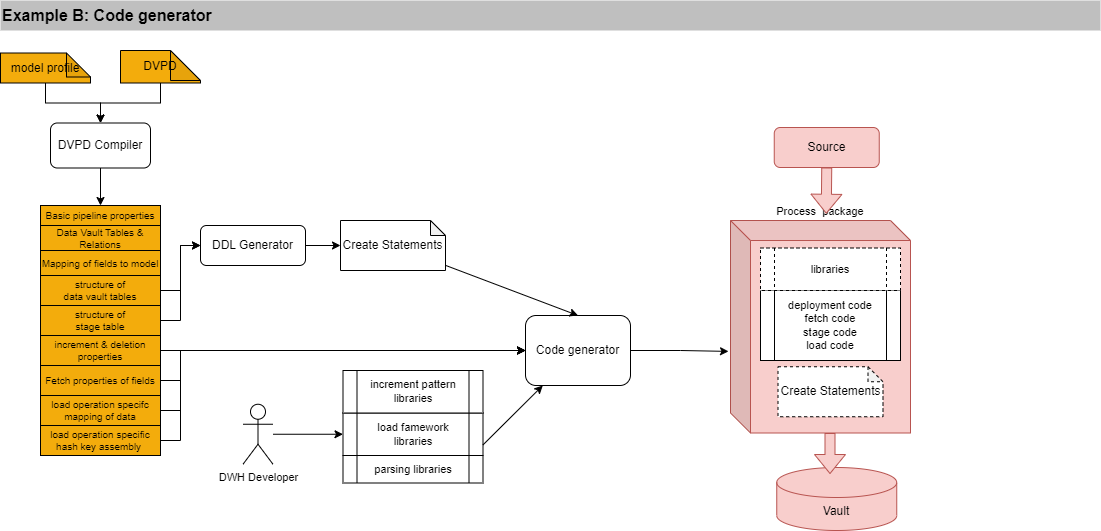

The diagram above was exported from draw.io. Its source (the exported page's mxGraphModel, read from the mxfile embedded in the PNG):
<mxGraphModel dx="1356" dy="868" grid="1" gridSize="10" guides="1" tooltips="1" connect="1" arrows="1" fold="1" page="1" pageScale="1" pageWidth="1169" pageHeight="1654" math="0" shadow="0">
  <root>
    <mxCell id="0" />
    <mxCell id="1" parent="0" />
    <mxCell id="XJ6b9KdQrqp1vy3ghaq9-26" value="Example B: Code generator" style="rounded=0;whiteSpace=wrap;html=1;strokeColor=none;fillColor=#BFBFBF;fontStyle=1;align=left;fontSize=16;" parent="1" vertex="1">
      <mxGeometry x="40" y="40" width="1100" height="30" as="geometry" />
    </mxCell>
    <mxCell id="SHAmAD_ecb-zwq3bcNpp-127" value="Process&amp;nbsp; package" style="shape=cube;whiteSpace=wrap;html=1;boundedLbl=1;backgroundOutline=1;darkOpacity=0.05;darkOpacity2=0.1;fontFamily=Helvetica;fontSize=11;verticalAlign=bottom;labelPosition=center;verticalLabelPosition=top;align=center;fillColor=#f8cecc;strokeColor=#b85450;" parent="1" vertex="1">
      <mxGeometry x="770" y="260" width="180" height="212.5" as="geometry" />
    </mxCell>
    <mxCell id="SHAmAD_ecb-zwq3bcNpp-128" style="edgeStyle=orthogonalEdgeStyle;shape=connector;rounded=0;orthogonalLoop=1;jettySize=auto;html=1;labelBackgroundColor=default;strokeColor=default;fontFamily=Helvetica;fontSize=11;fontColor=default;endArrow=classic;" parent="1" source="SHAmAD_ecb-zwq3bcNpp-129" target="SHAmAD_ecb-zwq3bcNpp-133" edge="1">
      <mxGeometry relative="1" as="geometry" />
    </mxCell>
    <mxCell id="SHAmAD_ecb-zwq3bcNpp-129" value="DVPD" style="shape=note;whiteSpace=wrap;html=1;backgroundOutline=1;darkOpacity=0.05;fillColor=#F3AC0C;gradientColor=none;" parent="1" vertex="1">
      <mxGeometry x="160" y="90" width="80" height="32.5" as="geometry" />
    </mxCell>
    <mxCell id="SHAmAD_ecb-zwq3bcNpp-130" style="edgeStyle=orthogonalEdgeStyle;shape=connector;rounded=0;orthogonalLoop=1;jettySize=auto;html=1;entryX=0;entryY=0.5;entryDx=0;entryDy=0;entryPerimeter=0;labelBackgroundColor=default;strokeColor=default;fontFamily=Helvetica;fontSize=11;fontColor=default;endArrow=classic;" parent="1" source="SHAmAD_ecb-zwq3bcNpp-131" target="SHAmAD_ecb-zwq3bcNpp-157" edge="1">
      <mxGeometry relative="1" as="geometry" />
    </mxCell>
    <mxCell id="SHAmAD_ecb-zwq3bcNpp-131" value="DDL Generator" style="rounded=1;whiteSpace=wrap;html=1;" parent="1" vertex="1">
      <mxGeometry x="240" y="265" width="105" height="40" as="geometry" />
    </mxCell>
    <mxCell id="SHAmAD_ecb-zwq3bcNpp-132" style="edgeStyle=orthogonalEdgeStyle;shape=connector;rounded=0;orthogonalLoop=1;jettySize=auto;html=1;entryX=0.5;entryY=0;entryDx=0;entryDy=0;labelBackgroundColor=default;strokeColor=default;fontFamily=Helvetica;fontSize=11;fontColor=default;endArrow=classic;" parent="1" source="SHAmAD_ecb-zwq3bcNpp-133" target="SHAmAD_ecb-zwq3bcNpp-134" edge="1">
      <mxGeometry relative="1" as="geometry" />
    </mxCell>
    <mxCell id="SHAmAD_ecb-zwq3bcNpp-133" value="DVPD Compiler" style="rounded=1;whiteSpace=wrap;html=1;" parent="1" vertex="1">
      <mxGeometry x="90" y="162.5" width="100" height="45" as="geometry" />
    </mxCell>
    <mxCell id="SHAmAD_ecb-zwq3bcNpp-134" value="Basic pipeline properties" style="rounded=0;whiteSpace=wrap;html=1;fillColor=#F3AC0C;gradientColor=none;fontSize=10;" parent="1" vertex="1">
      <mxGeometry x="80" y="245" width="120" height="20" as="geometry" />
    </mxCell>
    <mxCell id="SHAmAD_ecb-zwq3bcNpp-174" style="edgeStyle=orthogonalEdgeStyle;shape=connector;rounded=0;orthogonalLoop=1;jettySize=auto;html=1;entryX=0;entryY=0.5;entryDx=0;entryDy=0;labelBackgroundColor=default;strokeColor=default;fontFamily=Helvetica;fontSize=11;fontColor=default;endArrow=classic;" parent="1" source="SHAmAD_ecb-zwq3bcNpp-135" target="SHAmAD_ecb-zwq3bcNpp-155" edge="1">
      <mxGeometry relative="1" as="geometry" />
    </mxCell>
    <mxCell id="SHAmAD_ecb-zwq3bcNpp-135" value="increment &amp;amp; deletion properties" style="rounded=0;whiteSpace=wrap;html=1;fillColor=#F3AC0C;gradientColor=none;fontSize=10;" parent="1" vertex="1">
      <mxGeometry x="80" y="375" width="120" height="30" as="geometry" />
    </mxCell>
    <mxCell id="SHAmAD_ecb-zwq3bcNpp-136" style="edgeStyle=orthogonalEdgeStyle;shape=connector;rounded=0;orthogonalLoop=1;jettySize=auto;html=1;labelBackgroundColor=default;strokeColor=default;fontFamily=Helvetica;fontSize=11;fontColor=default;endArrow=classic;" parent="1" source="SHAmAD_ecb-zwq3bcNpp-137" target="SHAmAD_ecb-zwq3bcNpp-131" edge="1">
      <mxGeometry relative="1" as="geometry">
        <Array as="points">
          <mxPoint x="220" y="330" />
          <mxPoint x="220" y="285" />
        </Array>
      </mxGeometry>
    </mxCell>
    <mxCell id="SHAmAD_ecb-zwq3bcNpp-137" value="structure of &lt;br&gt;data vault tables" style="rounded=0;whiteSpace=wrap;html=1;fillColor=#F3AC0C;gradientColor=none;fontSize=10;" parent="1" vertex="1">
      <mxGeometry x="80" y="315" width="120" height="30" as="geometry" />
    </mxCell>
    <mxCell id="SHAmAD_ecb-zwq3bcNpp-138" style="edgeStyle=orthogonalEdgeStyle;shape=connector;rounded=0;orthogonalLoop=1;jettySize=auto;html=1;labelBackgroundColor=default;strokeColor=default;fontFamily=Helvetica;fontSize=11;fontColor=default;endArrow=classic;" parent="1" source="SHAmAD_ecb-zwq3bcNpp-139" target="SHAmAD_ecb-zwq3bcNpp-133" edge="1">
      <mxGeometry relative="1" as="geometry" />
    </mxCell>
    <mxCell id="SHAmAD_ecb-zwq3bcNpp-139" value="model profile" style="shape=note;whiteSpace=wrap;html=1;backgroundOutline=1;darkOpacity=0.05;fillColor=#F3AC0C;gradientColor=none;size=24;" parent="1" vertex="1">
      <mxGeometry x="40" y="92.5" width="90" height="30" as="geometry" />
    </mxCell>
    <mxCell id="SHAmAD_ecb-zwq3bcNpp-140" style="edgeStyle=orthogonalEdgeStyle;shape=connector;rounded=0;orthogonalLoop=1;jettySize=auto;html=1;labelBackgroundColor=default;strokeColor=default;fontFamily=Helvetica;fontSize=11;fontColor=default;endArrow=classic;" parent="1" source="SHAmAD_ecb-zwq3bcNpp-141" target="SHAmAD_ecb-zwq3bcNpp-131" edge="1">
      <mxGeometry relative="1" as="geometry">
        <mxPoint x="240" y="365" as="targetPoint" />
        <Array as="points">
          <mxPoint x="220" y="360" />
          <mxPoint x="220" y="285" />
        </Array>
      </mxGeometry>
    </mxCell>
    <mxCell id="SHAmAD_ecb-zwq3bcNpp-141" value="structure of &lt;br&gt;stage table" style="rounded=0;whiteSpace=wrap;html=1;fillColor=#F3AC0C;gradientColor=none;fontSize=10;" parent="1" vertex="1">
      <mxGeometry x="80" y="345" width="120" height="30" as="geometry" />
    </mxCell>
    <mxCell id="SHAmAD_ecb-zwq3bcNpp-178" style="edgeStyle=orthogonalEdgeStyle;shape=connector;rounded=0;orthogonalLoop=1;jettySize=auto;html=1;entryX=0;entryY=0.5;entryDx=0;entryDy=0;labelBackgroundColor=default;strokeColor=default;fontFamily=Helvetica;fontSize=11;fontColor=default;endArrow=classic;" parent="1" source="SHAmAD_ecb-zwq3bcNpp-142" target="SHAmAD_ecb-zwq3bcNpp-155" edge="1">
      <mxGeometry relative="1" as="geometry">
        <Array as="points">
          <mxPoint x="220" y="450" />
          <mxPoint x="220" y="390" />
        </Array>
      </mxGeometry>
    </mxCell>
    <mxCell id="SHAmAD_ecb-zwq3bcNpp-142" value="load operation specifc mapping of data" style="rounded=0;whiteSpace=wrap;html=1;fillColor=#F3AC0C;gradientColor=none;fontSize=10;" parent="1" vertex="1">
      <mxGeometry x="80" y="435" width="120" height="30" as="geometry" />
    </mxCell>
    <mxCell id="SHAmAD_ecb-zwq3bcNpp-175" style="edgeStyle=orthogonalEdgeStyle;shape=connector;rounded=0;orthogonalLoop=1;jettySize=auto;html=1;labelBackgroundColor=default;strokeColor=default;fontFamily=Helvetica;fontSize=11;fontColor=default;endArrow=classic;" parent="1" source="SHAmAD_ecb-zwq3bcNpp-143" target="SHAmAD_ecb-zwq3bcNpp-155" edge="1">
      <mxGeometry relative="1" as="geometry">
        <Array as="points">
          <mxPoint x="220" y="420" />
          <mxPoint x="220" y="390" />
        </Array>
      </mxGeometry>
    </mxCell>
    <mxCell id="SHAmAD_ecb-zwq3bcNpp-143" value="Fetch properties of fields" style="rounded=0;whiteSpace=wrap;html=1;fillColor=#F3AC0C;gradientColor=none;fontSize=10;" parent="1" vertex="1">
      <mxGeometry x="80" y="405" width="120" height="30" as="geometry" />
    </mxCell>
    <mxCell id="SHAmAD_ecb-zwq3bcNpp-179" style="edgeStyle=orthogonalEdgeStyle;shape=connector;rounded=0;orthogonalLoop=1;jettySize=auto;html=1;entryX=0;entryY=0.5;entryDx=0;entryDy=0;labelBackgroundColor=default;strokeColor=default;fontFamily=Helvetica;fontSize=10;fontColor=default;endArrow=classic;" parent="1" source="SHAmAD_ecb-zwq3bcNpp-144" target="SHAmAD_ecb-zwq3bcNpp-155" edge="1">
      <mxGeometry relative="1" as="geometry">
        <Array as="points">
          <mxPoint x="220" y="480" />
          <mxPoint x="220" y="390" />
        </Array>
      </mxGeometry>
    </mxCell>
    <mxCell id="SHAmAD_ecb-zwq3bcNpp-144" value="load operation specific hash key assembly&amp;nbsp;" style="rounded=0;whiteSpace=wrap;html=1;fillColor=#F3AC0C;gradientColor=none;fontSize=10;" parent="1" vertex="1">
      <mxGeometry x="80" y="465" width="120" height="30" as="geometry" />
    </mxCell>
    <mxCell id="SHAmAD_ecb-zwq3bcNpp-150" value="Mapping of fields to model" style="rounded=0;whiteSpace=wrap;html=1;fillColor=#F3AC0C;gradientColor=none;fontSize=10;" parent="1" vertex="1">
      <mxGeometry x="80" y="290" width="120" height="25" as="geometry" />
    </mxCell>
    <mxCell id="SHAmAD_ecb-zwq3bcNpp-152" value="Data Vault&amp;nbsp;Tables &amp;amp; Relations" style="rounded=0;whiteSpace=wrap;html=1;fillColor=#F3AC0C;gradientColor=none;fontSize=10;" parent="1" vertex="1">
      <mxGeometry x="80" y="265" width="120" height="25" as="geometry" />
    </mxCell>
    <mxCell id="SHAmAD_ecb-zwq3bcNpp-187" style="edgeStyle=orthogonalEdgeStyle;shape=connector;rounded=0;orthogonalLoop=1;jettySize=auto;html=1;labelBackgroundColor=default;strokeColor=default;fontFamily=Helvetica;fontSize=10;fontColor=default;endArrow=classic;entryX=-0.011;entryY=0.616;entryDx=0;entryDy=0;entryPerimeter=0;" parent="1" source="SHAmAD_ecb-zwq3bcNpp-155" target="SHAmAD_ecb-zwq3bcNpp-127" edge="1">
      <mxGeometry relative="1" as="geometry" />
    </mxCell>
    <mxCell id="SHAmAD_ecb-zwq3bcNpp-155" value="Code generator" style="rounded=1;whiteSpace=wrap;html=1;" parent="1" vertex="1">
      <mxGeometry x="565" y="355" width="105" height="70" as="geometry" />
    </mxCell>
    <mxCell id="SHAmAD_ecb-zwq3bcNpp-186" style="shape=connector;rounded=0;orthogonalLoop=1;jettySize=auto;html=1;entryX=0.5;entryY=0;entryDx=0;entryDy=0;labelBackgroundColor=default;strokeColor=default;fontFamily=Helvetica;fontSize=10;fontColor=default;endArrow=classic;" parent="1" source="SHAmAD_ecb-zwq3bcNpp-157" target="SHAmAD_ecb-zwq3bcNpp-155" edge="1">
      <mxGeometry relative="1" as="geometry" />
    </mxCell>
    <mxCell id="SHAmAD_ecb-zwq3bcNpp-157" value="Create Statements" style="shape=note;whiteSpace=wrap;html=1;backgroundOutline=1;darkOpacity=0.05;size=15;" parent="1" vertex="1">
      <mxGeometry x="380" y="260" width="105" height="50" as="geometry" />
    </mxCell>
    <mxCell id="SHAmAD_ecb-zwq3bcNpp-168" value="deployment code&lt;br&gt;fetch code&lt;br&gt;stage code&lt;br&gt;load code" style="shape=process;whiteSpace=wrap;html=1;backgroundOutline=1;fontFamily=Helvetica;fontSize=11;fontColor=default;" parent="1" vertex="1">
      <mxGeometry x="800" y="330" width="140" height="70" as="geometry" />
    </mxCell>
    <mxCell id="SHAmAD_ecb-zwq3bcNpp-169" value="libraries" style="shape=process;whiteSpace=wrap;html=1;backgroundOutline=1;fontFamily=Helvetica;fontSize=11;fontColor=default;dashed=1;" parent="1" vertex="1">
      <mxGeometry x="800" y="287.5" width="140" height="42.5" as="geometry" />
    </mxCell>
    <mxCell id="SHAmAD_ecb-zwq3bcNpp-170" value="Create Statements" style="shape=note;whiteSpace=wrap;html=1;backgroundOutline=1;darkOpacity=0.05;size=15;dashed=1;" parent="1" vertex="1">
      <mxGeometry x="817.5" y="406.25" width="105" height="50" as="geometry" />
    </mxCell>
    <mxCell id="SHAmAD_ecb-zwq3bcNpp-183" style="shape=connector;rounded=0;orthogonalLoop=1;jettySize=auto;html=1;labelBackgroundColor=default;strokeColor=default;fontFamily=Helvetica;fontSize=10;fontColor=default;endArrow=classic;" parent="1" source="SHAmAD_ecb-zwq3bcNpp-172" target="SHAmAD_ecb-zwq3bcNpp-173" edge="1">
      <mxGeometry relative="1" as="geometry" />
    </mxCell>
    <mxCell id="SHAmAD_ecb-zwq3bcNpp-172" value="DWH Developer" style="shape=umlActor;verticalLabelPosition=bottom;verticalAlign=top;html=1;outlineConnect=0;fontFamily=Helvetica;fontSize=11;fontColor=default;" parent="1" vertex="1">
      <mxGeometry x="282.5" y="443.75" width="30" height="60" as="geometry" />
    </mxCell>
    <mxCell id="SHAmAD_ecb-zwq3bcNpp-173" value="load famework &lt;br&gt;libraries" style="shape=process;whiteSpace=wrap;html=1;backgroundOutline=1;fontFamily=Helvetica;fontSize=11;fontColor=default;" parent="1" vertex="1">
      <mxGeometry x="382.5" y="452.5" width="140" height="42.5" as="geometry" />
    </mxCell>
    <mxCell id="SHAmAD_ecb-zwq3bcNpp-180" style="edgeStyle=orthogonalEdgeStyle;shape=connector;rounded=0;orthogonalLoop=1;jettySize=auto;html=1;exitX=0.5;exitY=1;exitDx=0;exitDy=0;exitPerimeter=0;labelBackgroundColor=default;strokeColor=default;fontFamily=Helvetica;fontSize=10;fontColor=default;endArrow=classic;" parent="1" source="SHAmAD_ecb-zwq3bcNpp-157" target="SHAmAD_ecb-zwq3bcNpp-157" edge="1">
      <mxGeometry relative="1" as="geometry" />
    </mxCell>
    <mxCell id="SHAmAD_ecb-zwq3bcNpp-181" value="parsing libraries" style="shape=process;whiteSpace=wrap;html=1;backgroundOutline=1;fontFamily=Helvetica;fontSize=11;fontColor=default;" parent="1" vertex="1">
      <mxGeometry x="382.5" y="495" width="140" height="27.5" as="geometry" />
    </mxCell>
    <mxCell id="SHAmAD_ecb-zwq3bcNpp-184" style="shape=connector;rounded=0;orthogonalLoop=1;jettySize=auto;html=1;labelBackgroundColor=default;strokeColor=default;fontFamily=Helvetica;fontSize=10;fontColor=default;endArrow=classic;exitX=1;exitY=0.75;exitDx=0;exitDy=0;" parent="1" source="SHAmAD_ecb-zwq3bcNpp-173" target="SHAmAD_ecb-zwq3bcNpp-155" edge="1">
      <mxGeometry relative="1" as="geometry" />
    </mxCell>
    <mxCell id="SHAmAD_ecb-zwq3bcNpp-182" value="increment pattern libraries" style="shape=process;whiteSpace=wrap;html=1;backgroundOutline=1;fontFamily=Helvetica;fontSize=11;fontColor=default;" parent="1" vertex="1">
      <mxGeometry x="382.5" y="410" width="140" height="42.5" as="geometry" />
    </mxCell>
    <mxCell id="SHAmAD_ecb-zwq3bcNpp-236" value="Source" style="rounded=1;whiteSpace=wrap;html=1;fillColor=#f8cecc;strokeColor=#b85450;" parent="1" vertex="1">
      <mxGeometry x="813.75" y="167" width="105" height="40" as="geometry" />
    </mxCell>
    <mxCell id="SHAmAD_ecb-zwq3bcNpp-237" value="" style="shape=flexArrow;endArrow=classic;html=1;rounded=0;labelBackgroundColor=default;strokeColor=#b85450;fontFamily=Helvetica;fontSize=10;fontColor=default;exitX=0.5;exitY=1;exitDx=0;exitDy=0;entryX=0.5;entryY=0;entryDx=0;entryDy=0;entryPerimeter=0;fillColor=#f8cecc;" parent="1" source="SHAmAD_ecb-zwq3bcNpp-236" edge="1">
      <mxGeometry width="50" height="50" relative="1" as="geometry">
        <mxPoint x="865.75" y="212.25" as="sourcePoint" />
        <mxPoint x="865.75" y="253.25" as="targetPoint" />
      </mxGeometry>
    </mxCell>
    <mxCell id="SHAmAD_ecb-zwq3bcNpp-238" value="Vault" style="shape=cylinder3;whiteSpace=wrap;html=1;boundedLbl=1;backgroundOutline=1;size=15;rounded=0;strokeColor=#b85450;fontFamily=Helvetica;fontSize=12;fillColor=#f8cecc;" parent="1" vertex="1">
      <mxGeometry x="816.25" y="507" width="120" height="63" as="geometry" />
    </mxCell>
    <mxCell id="SHAmAD_ecb-zwq3bcNpp-239" value="" style="shape=flexArrow;endArrow=classic;html=1;rounded=0;labelBackgroundColor=default;strokeColor=#b85450;fontFamily=Helvetica;fontSize=10;fontColor=default;exitX=0;exitY=0;exitDx=100;exitDy=212.5;exitPerimeter=0;entryX=0.5;entryY=0;entryDx=0;entryDy=0;entryPerimeter=0;fillColor=#f8cecc;" parent="1" edge="1">
      <mxGeometry width="50" height="50" relative="1" as="geometry">
        <mxPoint x="869.5" y="472.5" as="sourcePoint" />
        <mxPoint x="869.5" y="513.5" as="targetPoint" />
      </mxGeometry>
    </mxCell>
  </root>
</mxGraphModel>